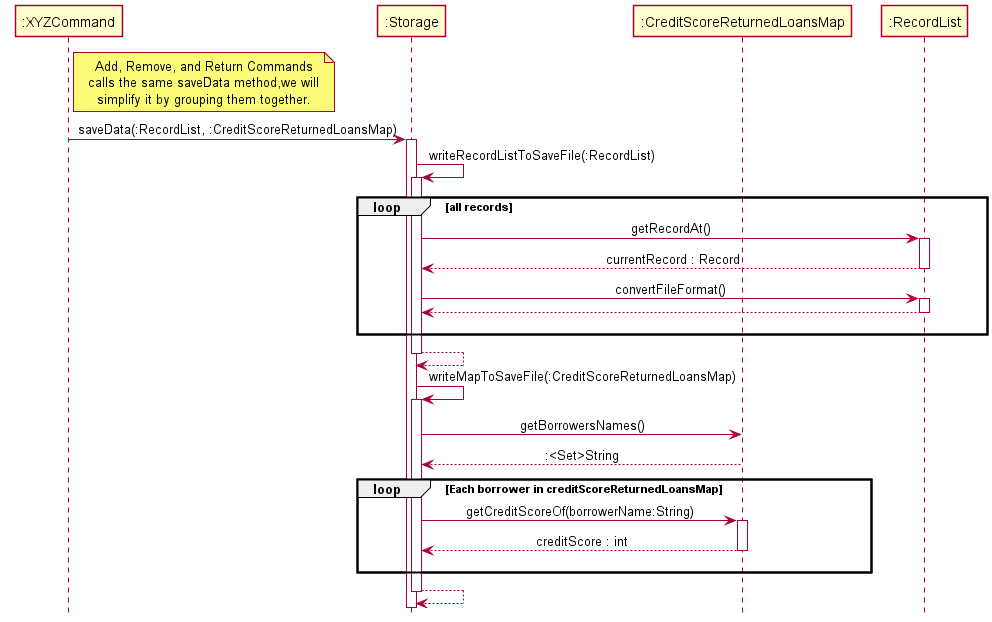

The diagram above was rendered by PlantUML. Its source (embedded in the PNG):
@startuml
'https://plantuml.com/sequence-diagram
!include style.puml

Participant ":XYZCommand" as XYZCommand
Participant ":Storage" as Storage
Participant ":CreditScoreReturnedLoansMap" as CSRLM
Participant ":RecordList" as RecordList

note right of XYZCommand
Add, Remove, and Return Commands
calls the same saveData method,we will
simplify it by grouping them together.
end note

XYZCommand -> Storage : saveData(:RecordList, :CreditScoreReturnedLoansMap)
activate Storage
Storage -> Storage : writeRecordListToSaveFile(:RecordList)
activate Storage
Loop all records
Storage -> RecordList : getRecordAt()
activate RecordList
RecordList --> Storage : currentRecord : Record
deactivate RecordList
Storage -> RecordList : convertFileFormat()
activate RecordList
RecordList --> Storage
deactivate RecordList
RecordList --[Hidden]> Storage
end loop

activate Storage
Storage --> Storage
deactivate Storage
Storage -> Storage : writeMapToSaveFile(:CreditScoreReturnedLoansMap)

activate Storage
Storage -> CSRLM : getBorrowersNames()
CSRLM --> Storage :  :<Set>String
Loop Each borrower in creditScoreReturnedLoansMap
Storage -> CSRLM : getCreditScoreOf(borrowerName:String)
activate CSRLM
CSRLM --> Storage : creditScore : int
deactivate CSRLM
CSRLM --[Hidden]> Storage
end loop
Storage --> Storage
deactivate Storage

@enduml